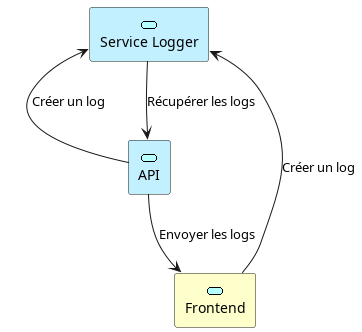

The diagram above was rendered by PlantUML. Its source (embedded in the PNG):
@startuml architecture

archimate #business "Frontend" as LVF <<application-service>>
archimate #application "API" as LVB <<application-service>>
archimate #application "Service Logger" as LVS <<application-service>>

LVB -up-> LVS : Créer un log
LVF --> LVS : Créer un log

LVS --> LVB : Récupérer les logs
LVB --> LVF : Envoyer les logs

@enduml